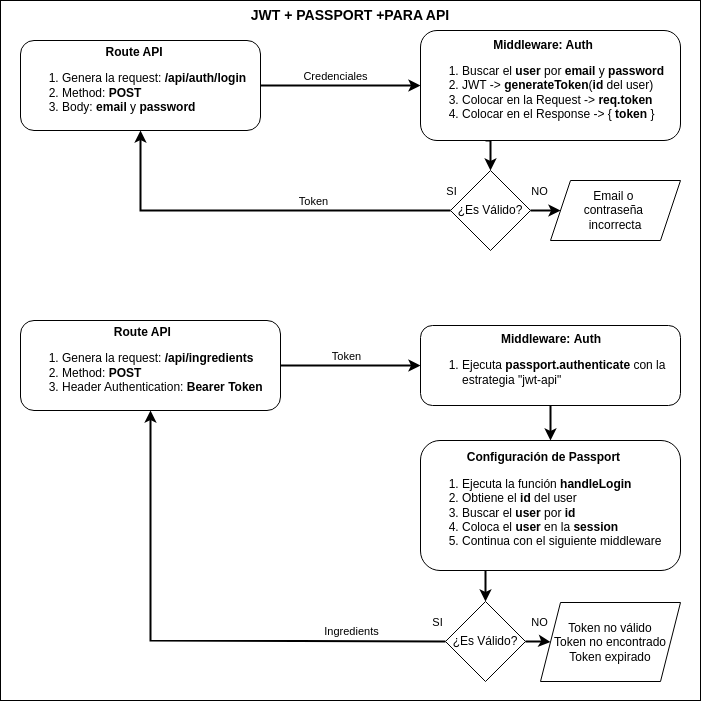

The diagram above was exported from draw.io. Its source (the exported page's mxGraphModel, read from the mxfile embedded in the PNG):
<mxGraphModel dx="1363" dy="857" grid="1" gridSize="10" guides="1" tooltips="1" connect="1" arrows="1" fold="1" page="1" pageScale="1" pageWidth="827" pageHeight="1169" math="0" shadow="0">
  <root>
    <mxCell id="0" />
    <mxCell id="1" parent="0" />
    <mxCell id="Gl78Vsvem4PGQ6JUJidP-28" value="JWT + PASSPORT +PARA API" style="rounded=0;whiteSpace=wrap;html=1;verticalAlign=top;fontSize=14;fontStyle=1" vertex="1" parent="1">
      <mxGeometry x="40" y="40" width="700" height="700" as="geometry" />
    </mxCell>
    <mxCell id="l1lBsAy3PSN5pDEivTiU-6" style="edgeStyle=orthogonalEdgeStyle;rounded=0;orthogonalLoop=1;jettySize=auto;html=1;entryX=0;entryY=0.5;entryDx=0;entryDy=0;strokeWidth=2;" parent="1" source="l1lBsAy3PSN5pDEivTiU-1" target="l1lBsAy3PSN5pDEivTiU-3" edge="1">
      <mxGeometry relative="1" as="geometry" />
    </mxCell>
    <mxCell id="l1lBsAy3PSN5pDEivTiU-9" value="Credenciales" style="edgeLabel;html=1;align=center;verticalAlign=middle;resizable=0;points=[];" parent="l1lBsAy3PSN5pDEivTiU-6" vertex="1" connectable="0">
      <mxGeometry x="-0.0675" y="1" relative="1" as="geometry">
        <mxPoint y="-9" as="offset" />
      </mxGeometry>
    </mxCell>
    <mxCell id="l1lBsAy3PSN5pDEivTiU-1" value="&lt;div style=&quot;text-align: center;&quot;&gt;&lt;b style=&quot;background-color: initial;&quot;&gt;Route API&lt;/b&gt;&lt;/div&gt;&lt;div style=&quot;&quot;&gt;&lt;ol&gt;&lt;li style=&quot;text-align: center;&quot;&gt;&lt;span style=&quot;background-color: initial;&quot;&gt;Genera la request:&lt;b&gt;&amp;nbsp;/api/auth/login&lt;/b&gt;&lt;/span&gt;&lt;/li&gt;&lt;li style=&quot;&quot;&gt;&lt;span style=&quot;background-color: initial;&quot;&gt;Method: &lt;b&gt;POST&lt;/b&gt;&lt;/span&gt;&lt;/li&gt;&lt;li style=&quot;&quot;&gt;&lt;span style=&quot;background-color: initial;&quot;&gt;Body: &lt;b&gt;email&lt;/b&gt; y &lt;b&gt;password&lt;/b&gt;&lt;/span&gt;&lt;/li&gt;&lt;/ol&gt;&lt;/div&gt;" style="rounded=1;whiteSpace=wrap;html=1;align=left;" parent="1" vertex="1">
      <mxGeometry x="60" y="80" width="240" height="90" as="geometry" />
    </mxCell>
    <mxCell id="Gl78Vsvem4PGQ6JUJidP-9" style="edgeStyle=orthogonalEdgeStyle;rounded=0;orthogonalLoop=1;jettySize=auto;html=1;entryX=0;entryY=0.5;entryDx=0;entryDy=0;strokeWidth=2;exitX=0.25;exitY=1;exitDx=0;exitDy=0;" edge="1" parent="1" source="l1lBsAy3PSN5pDEivTiU-3" target="Gl78Vsvem4PGQ6JUJidP-7">
      <mxGeometry relative="1" as="geometry" />
    </mxCell>
    <mxCell id="l1lBsAy3PSN5pDEivTiU-3" value="&lt;div style=&quot;text-align: center;&quot;&gt;&lt;b&gt;&lt;span style=&quot;background-color: initial;&quot;&gt;Middleware: Auth&lt;/span&gt;&lt;/b&gt;&lt;/div&gt;&lt;div&gt;&lt;ol&gt;&lt;li style=&quot;&quot;&gt;Buscar el&amp;nbsp;&lt;b&gt;user&lt;/b&gt; por &lt;b&gt;email&lt;/b&gt; y &lt;b&gt;password&lt;/b&gt;&lt;/li&gt;&lt;li style=&quot;&quot;&gt;JWT -&amp;gt; &lt;b&gt;generateToken&lt;/b&gt;(&lt;b&gt;id&lt;/b&gt; del user)&lt;/li&gt;&lt;li style=&quot;&quot;&gt;Colocar en la Request -&amp;gt; &lt;b&gt;req.token&lt;/b&gt;&lt;/li&gt;&lt;li style=&quot;&quot;&gt;Colocar&amp;nbsp;en el Response -&amp;gt; { &lt;b&gt;token&lt;/b&gt; }&amp;nbsp;&lt;/li&gt;&lt;/ol&gt;&lt;/div&gt;" style="rounded=1;whiteSpace=wrap;html=1;align=left;" parent="1" vertex="1">
      <mxGeometry x="460" y="70" width="260" height="110" as="geometry" />
    </mxCell>
    <mxCell id="l1lBsAy3PSN5pDEivTiU-7" style="edgeStyle=orthogonalEdgeStyle;rounded=0;orthogonalLoop=1;jettySize=auto;html=1;entryX=0.5;entryY=1;entryDx=0;entryDy=0;strokeWidth=2;exitX=0.5;exitY=1;exitDx=0;exitDy=0;" parent="1" source="Gl78Vsvem4PGQ6JUJidP-7" target="l1lBsAy3PSN5pDEivTiU-1" edge="1">
      <mxGeometry relative="1" as="geometry">
        <mxPoint x="510" y="275" as="sourcePoint" />
        <mxPoint x="620" y="275" as="targetPoint" />
        <Array as="points">
          <mxPoint x="180" y="250" />
        </Array>
      </mxGeometry>
    </mxCell>
    <mxCell id="l1lBsAy3PSN5pDEivTiU-8" value="Token" style="edgeLabel;html=1;align=center;verticalAlign=middle;resizable=0;points=[];" parent="l1lBsAy3PSN5pDEivTiU-7" vertex="1" connectable="0">
      <mxGeometry x="0.089" y="-2" relative="1" as="geometry">
        <mxPoint x="75" y="-8" as="offset" />
      </mxGeometry>
    </mxCell>
    <mxCell id="Gl78Vsvem4PGQ6JUJidP-13" value="SI" style="edgeLabel;html=1;align=center;verticalAlign=middle;resizable=0;points=[];" vertex="1" connectable="0" parent="l1lBsAy3PSN5pDEivTiU-7">
      <mxGeometry x="-0.8803" y="-2" relative="1" as="geometry">
        <mxPoint x="23" y="-18" as="offset" />
      </mxGeometry>
    </mxCell>
    <mxCell id="Gl78Vsvem4PGQ6JUJidP-1" style="edgeStyle=orthogonalEdgeStyle;rounded=0;orthogonalLoop=1;jettySize=auto;html=1;entryX=0;entryY=0.5;entryDx=0;entryDy=0;strokeWidth=2;" edge="1" parent="1" source="Gl78Vsvem4PGQ6JUJidP-3" target="Gl78Vsvem4PGQ6JUJidP-4">
      <mxGeometry relative="1" as="geometry" />
    </mxCell>
    <mxCell id="Gl78Vsvem4PGQ6JUJidP-2" value="Token" style="edgeLabel;html=1;align=center;verticalAlign=middle;resizable=0;points=[];" vertex="1" connectable="0" parent="Gl78Vsvem4PGQ6JUJidP-1">
      <mxGeometry x="-0.0675" y="1" relative="1" as="geometry">
        <mxPoint y="-9" as="offset" />
      </mxGeometry>
    </mxCell>
    <mxCell id="Gl78Vsvem4PGQ6JUJidP-3" value="&lt;div style=&quot;text-align: center;&quot;&gt;&lt;b style=&quot;background-color: initial;&quot;&gt;Route API&lt;/b&gt;&lt;/div&gt;&lt;div style=&quot;&quot;&gt;&lt;ol&gt;&lt;li style=&quot;&quot;&gt;&lt;span style=&quot;background-color: initial;&quot;&gt;Genera la request:&lt;b&gt;&amp;nbsp;/api/ingredients&lt;/b&gt;&lt;/span&gt;&lt;/li&gt;&lt;li style=&quot;&quot;&gt;&lt;span style=&quot;background-color: initial;&quot;&gt;Method: &lt;b&gt;POST&lt;/b&gt;&lt;/span&gt;&lt;/li&gt;&lt;li style=&quot;&quot;&gt;&lt;span style=&quot;background-color: initial;&quot;&gt;Header Authentication: &lt;b&gt;Bearer Token&lt;/b&gt;&lt;/span&gt;&lt;/li&gt;&lt;/ol&gt;&lt;/div&gt;" style="rounded=1;whiteSpace=wrap;html=1;align=left;" vertex="1" parent="1">
      <mxGeometry x="60" y="360" width="260" height="90" as="geometry" />
    </mxCell>
    <mxCell id="Gl78Vsvem4PGQ6JUJidP-27" style="edgeStyle=orthogonalEdgeStyle;rounded=0;orthogonalLoop=1;jettySize=auto;html=1;strokeWidth=2;" edge="1" parent="1" source="Gl78Vsvem4PGQ6JUJidP-4" target="Gl78Vsvem4PGQ6JUJidP-26">
      <mxGeometry relative="1" as="geometry" />
    </mxCell>
    <mxCell id="Gl78Vsvem4PGQ6JUJidP-4" value="&lt;div style=&quot;text-align: center;&quot;&gt;&lt;b&gt;&lt;span style=&quot;background-color: initial;&quot;&gt;Middleware:&amp;nbsp;&lt;/span&gt;&lt;/b&gt;&lt;b style=&quot;background-color: initial;&quot;&gt;Auth&lt;/b&gt;&lt;/div&gt;&lt;div&gt;&lt;ol&gt;&lt;li style=&quot;&quot;&gt;Ejecuta &lt;b&gt;passport.authenticate&lt;/b&gt; con la estrategia &quot;jwt-api&quot;&lt;/li&gt;&lt;/ol&gt;&lt;/div&gt;" style="rounded=1;whiteSpace=wrap;html=1;align=left;" vertex="1" parent="1">
      <mxGeometry x="460" y="365" width="260" height="80" as="geometry" />
    </mxCell>
    <mxCell id="Gl78Vsvem4PGQ6JUJidP-11" style="edgeStyle=orthogonalEdgeStyle;rounded=0;orthogonalLoop=1;jettySize=auto;html=1;entryX=0;entryY=0.5;entryDx=0;entryDy=0;strokeWidth=2;" edge="1" parent="1" source="Gl78Vsvem4PGQ6JUJidP-7">
      <mxGeometry relative="1" as="geometry">
        <mxPoint x="600" y="250" as="targetPoint" />
      </mxGeometry>
    </mxCell>
    <mxCell id="Gl78Vsvem4PGQ6JUJidP-12" value="NO" style="edgeLabel;html=1;align=center;verticalAlign=middle;resizable=0;points=[];" vertex="1" connectable="0" parent="Gl78Vsvem4PGQ6JUJidP-11">
      <mxGeometry x="0.2" relative="1" as="geometry">
        <mxPoint x="-10" y="-20" as="offset" />
      </mxGeometry>
    </mxCell>
    <mxCell id="Gl78Vsvem4PGQ6JUJidP-7" value="¿Es Válido?" style="rhombus;whiteSpace=wrap;html=1;direction=south;" vertex="1" parent="1">
      <mxGeometry x="490" y="210" width="80" height="80" as="geometry" />
    </mxCell>
    <mxCell id="Gl78Vsvem4PGQ6JUJidP-14" value="Email o&amp;nbsp;&lt;div&gt;contraseña&amp;nbsp;&lt;/div&gt;&lt;div&gt;incorrecta&lt;/div&gt;" style="shape=parallelogram;perimeter=parallelogramPerimeter;whiteSpace=wrap;html=1;fixedSize=1;" vertex="1" parent="1">
      <mxGeometry x="590" y="220" width="130" height="60" as="geometry" />
    </mxCell>
    <mxCell id="Gl78Vsvem4PGQ6JUJidP-17" style="edgeStyle=orthogonalEdgeStyle;rounded=0;orthogonalLoop=1;jettySize=auto;html=1;entryX=0;entryY=0.5;entryDx=0;entryDy=0;strokeWidth=2;exitX=0.25;exitY=1;exitDx=0;exitDy=0;" edge="1" parent="1" target="Gl78Vsvem4PGQ6JUJidP-23" source="Gl78Vsvem4PGQ6JUJidP-26">
      <mxGeometry relative="1" as="geometry">
        <mxPoint x="455" y="650" as="sourcePoint" />
      </mxGeometry>
    </mxCell>
    <mxCell id="Gl78Vsvem4PGQ6JUJidP-18" style="edgeStyle=orthogonalEdgeStyle;rounded=0;orthogonalLoop=1;jettySize=auto;html=1;entryX=0.5;entryY=1;entryDx=0;entryDy=0;strokeWidth=2;exitX=0.5;exitY=1;exitDx=0;exitDy=0;" edge="1" parent="1" source="Gl78Vsvem4PGQ6JUJidP-23" target="Gl78Vsvem4PGQ6JUJidP-3">
      <mxGeometry relative="1" as="geometry">
        <mxPoint x="485" y="641" as="sourcePoint" />
        <mxPoint x="190" y="410" as="targetPoint" />
        <Array as="points">
          <mxPoint x="485" y="680" />
          <mxPoint x="190" y="680" />
        </Array>
      </mxGeometry>
    </mxCell>
    <mxCell id="Gl78Vsvem4PGQ6JUJidP-19" value="Ingredients" style="edgeLabel;html=1;align=center;verticalAlign=middle;resizable=0;points=[];" vertex="1" connectable="0" parent="Gl78Vsvem4PGQ6JUJidP-18">
      <mxGeometry x="0.089" y="-2" relative="1" as="geometry">
        <mxPoint x="191" y="-8" as="offset" />
      </mxGeometry>
    </mxCell>
    <mxCell id="Gl78Vsvem4PGQ6JUJidP-20" value="SI" style="edgeLabel;html=1;align=center;verticalAlign=middle;resizable=0;points=[];" vertex="1" connectable="0" parent="Gl78Vsvem4PGQ6JUJidP-18">
      <mxGeometry x="-0.8803" y="-2" relative="1" as="geometry">
        <mxPoint x="23" y="-18" as="offset" />
      </mxGeometry>
    </mxCell>
    <mxCell id="Gl78Vsvem4PGQ6JUJidP-21" style="edgeStyle=orthogonalEdgeStyle;rounded=0;orthogonalLoop=1;jettySize=auto;html=1;entryX=0;entryY=0.5;entryDx=0;entryDy=0;strokeWidth=2;" edge="1" parent="1" source="Gl78Vsvem4PGQ6JUJidP-23" target="Gl78Vsvem4PGQ6JUJidP-24">
      <mxGeometry relative="1" as="geometry">
        <mxPoint x="530" y="720" as="targetPoint" />
      </mxGeometry>
    </mxCell>
    <mxCell id="Gl78Vsvem4PGQ6JUJidP-22" value="NO" style="edgeLabel;html=1;align=center;verticalAlign=middle;resizable=0;points=[];" vertex="1" connectable="0" parent="Gl78Vsvem4PGQ6JUJidP-21">
      <mxGeometry x="0.2" relative="1" as="geometry">
        <mxPoint x="-2" y="-20" as="offset" />
      </mxGeometry>
    </mxCell>
    <mxCell id="Gl78Vsvem4PGQ6JUJidP-23" value="¿Es Válido?" style="rhombus;whiteSpace=wrap;html=1;direction=south;" vertex="1" parent="1">
      <mxGeometry x="485" y="641" width="80" height="80" as="geometry" />
    </mxCell>
    <mxCell id="Gl78Vsvem4PGQ6JUJidP-24" value="Token no válido&lt;div&gt;Token no encontrado&lt;/div&gt;&lt;div&gt;Token expirado&lt;/div&gt;" style="shape=parallelogram;perimeter=parallelogramPerimeter;whiteSpace=wrap;html=1;fixedSize=1;" vertex="1" parent="1">
      <mxGeometry x="580" y="642" width="140" height="79" as="geometry" />
    </mxCell>
    <mxCell id="Gl78Vsvem4PGQ6JUJidP-26" value="&lt;div style=&quot;text-align: center;&quot;&gt;&lt;b&gt;Configuración de Passport&lt;/b&gt;&lt;/div&gt;&lt;div&gt;&lt;ol&gt;&lt;li style=&quot;&quot;&gt;Ejecuta la función &lt;b&gt;handleLogin&lt;/b&gt;&lt;/li&gt;&lt;li style=&quot;&quot;&gt;Obtiene el &lt;b&gt;id&lt;/b&gt; del user&amp;nbsp;&lt;/li&gt;&lt;li&gt;Buscar el&amp;nbsp;&lt;b&gt;user&lt;/b&gt;&amp;nbsp;por&amp;nbsp;&lt;b&gt;id&lt;/b&gt;&lt;/li&gt;&lt;li style=&quot;&quot;&gt;&lt;span style=&quot;background-color: initial;&quot;&gt;Coloca el &lt;b&gt;user&lt;/b&gt; en la &lt;b&gt;session&lt;/b&gt;&lt;/span&gt;&lt;/li&gt;&lt;li style=&quot;&quot;&gt;Continua con el siguiente middleware&amp;nbsp;&lt;/li&gt;&lt;/ol&gt;&lt;/div&gt;" style="rounded=1;whiteSpace=wrap;html=1;align=left;" vertex="1" parent="1">
      <mxGeometry x="460" y="480" width="260" height="130" as="geometry" />
    </mxCell>
  </root>
</mxGraphModel>